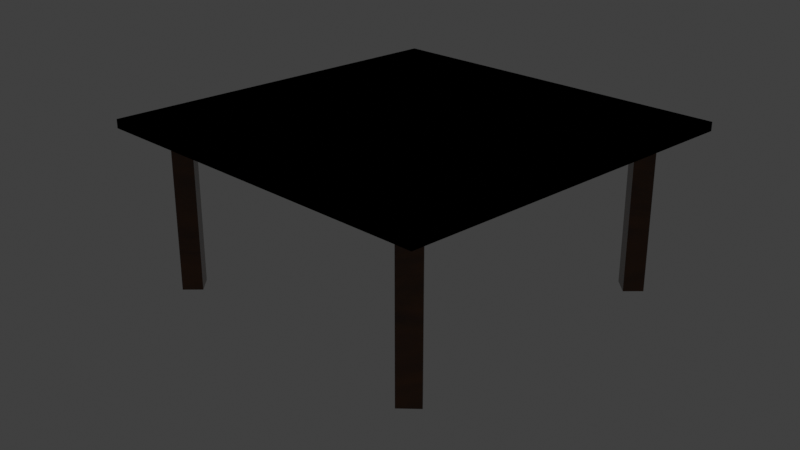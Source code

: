 # Source: square_table.blend  (saved by Blender 2.82.7; exported with 4.5.12 LTS)
import bpy
from mathutils import Matrix  # noqa: F401  (used for matrix-valued properties, if any)

bpy.ops.wm.read_factory_settings(use_empty=True)
scene = bpy.context.scene
scene.name = 'Scene'

# ---- collections
col_collection = bpy.data.collections.new('Collection'); scene.collection.children.link(col_collection)

# ---- materials (node trees are filled in below, after node groups)
mat_material = bpy.data.materials.new('Material')
mat_material.alpha_threshold = 0.0
mat_material.use_transparent_shadow = False
mat_material.line_color = (0.0, 0.0, 0.0, 1.0)

# ---- node groups
ng_wood = bpy.data.node_groups.new('Wood', 'ShaderNodeTree')
_s = ng_wood.interface.new_socket(name='BSDF', in_out='OUTPUT', socket_type='NodeSocketShader')
_N = ng_wood.nodes; _L = ng_wood.links
n0 = _N.new('ShaderNodeBsdfPrincipled'); n0.name = 'Principled BSDF'; n0.location = (276, 35)
n0.distribution = 'GGX'
n0.subsurface_method = 'BURLEY'
n0.inputs[2].default_value = 0.1727
n0.inputs[3].default_value = 1.45
n0.inputs[13].default_value = 0.5091
n0.inputs[19].default_value = 0.25
n0.inputs[27].default_value = (0.0, 0.0, 0.0, 1.0)
n0.inputs[28].default_value = 1.0
n1 = _N.new('ShaderNodeValToRGB'); n1.name = 'ColorRamp'; n1.location = (-60, -24)
while len(n1.color_ramp.elements) > 1: n1.color_ramp.elements.remove(n1.color_ramp.elements[-1])
n1.color_ramp.elements[0].position = 0.0; n1.color_ramp.elements[0].color = (0.001149, 0.000621, 0.0, 1.0)
_e = n1.color_ramp.elements.new(1.0); _e.color = (0.151, 0.04333, 0.0, 1.0)
n2 = _N.new('ShaderNodeTexNoise'); n2.name = 'Noise Texture'; n2.location = (-276, -35)
n2.inputs[2].default_value = 1.8
n2.inputs[3].default_value = 16.0
n2.inputs[8].default_value = 4.5
n3 = _N.new('NodeGroupInput'); n3.name = 'Group Input'; n3.location = (-476, 0)
n4 = _N.new('NodeGroupOutput'); n4.name = 'Group Output'; n4.location = (476, 0)
_L.new(n0.outputs[0], n4.inputs[0])
_L.new(n2.outputs[0], n1.inputs[0])
_L.new(n1.outputs[0], n0.inputs[0])
n4.is_active_output = True

# ---- material node trees
mat_material.use_nodes = True; mat_material.node_tree.nodes.clear()
_N = mat_material.node_tree.nodes; _L = mat_material.node_tree.links
n0 = _N.new('ShaderNodeOutputMaterial'); n0.name = 'Material Output'; n0.location = (300, 300)
n1 = _N.new('ShaderNodeGroup'); n1.name = 'Group'; n1.location = (40, 274)
n1.node_tree = ng_wood
_L.new(n1.outputs[0], n0.inputs[0])
n0.is_active_output = True

# ---- world
world_world = bpy.data.worlds.new('World'); scene.world = world_world
world_world.use_nodes = True; world_world.node_tree.nodes.clear()
_N = world_world.node_tree.nodes; _L = world_world.node_tree.links
n0 = _N.new('ShaderNodeOutputWorld'); n0.name = 'World Output'; n0.location = (300, 300)
n1 = _N.new('ShaderNodeBackground'); n1.name = 'Background'; n1.location = (10, 300)
n1.inputs[0].default_value = (0.05088, 0.05088, 0.05088, 1.0)
_L.new(n1.outputs[0], n0.inputs[0])
n0.is_active_output = True
world_world.color = (0.05088, 0.05088, 0.05088)
world_world.use_sun_shadow = False
world_world.sun_shadow_jitter_overblur = 0.0

# ---- cameras
cam_camera = bpy.data.cameras.new('Camera')
cam_camera.clip_end = 100.0
cam_camera.ortho_scale = 7.314

# ---- lights
light_light = bpy.data.lights.new('Light', 'AREA')
light_light.color = (1.0, 0.5029, 0.001518)
light_light.specular_factor = 0.0
light_light.transmission_factor = 0.0
light_light.energy = 1178.0
light_light.shadow_soft_size = 0.1
light_light.shadow_maximum_resolution = 0.006
light_light.use_absolute_resolution = True
light_light.shape = 'RECTANGLE'
light_light.size = 0.1
light_light.size_y = 0.1

# ---- meshes
me_cube = bpy.data.meshes.new('Cube')
me_cube.from_pydata([(1.0, 1.0, 1.0), (1.0, 1.0, -1.0), (1.0, -1.0, 1.0), (1.0, -1.0, -1.0), (-1.0, 1.0, 1.0), (-1.0, 1.0, -1.0), (-1.0, -1.0, 1.0), (-1.0, -1.0, -1.0), (0.0, 1.0, -1.0), (0.0, -1.0, 1.0), (0.0, -1.0, -1.0), (0.0, 1.0, 1.0), (-1.0, 0.0, -1.0), (1.0, 0.0, 1.0), (-1.0, 0.0, 1.0), (1.0, 0.0, -1.0), (0.0, 0.0, -1.0), (0.0, 0.0, 1.0), (1.0, -0.8217, -1.0), (0.8002, -1.0, -1.0), (0.7785, -0.7075, -1.0), (0.6959, -0.7863, -1.0), (0.7672, -0.861, -1.0), (0.8498, -0.7821, -1.0), (0.7785, -0.7075, -36.57), (0.6959, -0.7863, -36.57), (0.7672, -0.861, -36.57), (0.8498, -0.7821, -36.57)], [], [(17, 14, 6, 9), (10, 9, 6, 7), (12, 14, 4, 5), (16, 15, 18, 23, 20), (15, 13, 2, 3, 18), (8, 11, 0, 1), (5, 4, 11, 8), (12, 16, 10, 7), (3, 2, 9, 10, 19), (13, 17, 9, 2), (0, 11, 17, 13), (5, 8, 16, 12), (1, 0, 13, 15), (8, 1, 15, 16), (7, 6, 14, 12), (11, 4, 14, 17), (16, 20, 21), (21, 20, 24, 25), (10, 16, 21, 22, 19), (23, 18, 3, 19, 22), (24, 27, 26, 25), (23, 22, 26, 27), (22, 21, 25, 26), (20, 23, 27, 24)])
_uv = me_cube.uv_layers.new(name='UVMap')
_uv.uv.foreach_set('vector', [0.75, 0.625, 0.875, 0.625, 0.875, 0.75, 0.75, 0.75, 0.375, 0.875, 0.625, 0.875, 0.625, 1.0, 0.375, 1.0, 0.375, 0.125, 0.625, 0.125, 0.625, 0.25, 0.375, 0.25, 0.25, 0.625, 0.375, 0.625, 0.375, 0.6875, 0.3438, 0.6719, 0.3125, 0.6562, 0.375, 0.625, 0.625, 0.625, 0.625, 0.75, 0.375, 0.75, 0.375, 0.6875, 0.375, 0.375, 0.625, 0.375, 0.625, 0.5, 0.375, 0.5, 0.375, 0.25, 0.625, 0.25, 0.625, 0.375, 0.375, 0.375, 0.125, 0.625, 0.25, 0.625, 0.25, 0.75, 0.125, 0.75, 0.375, 0.75, 0.625, 0.75, 0.625, 0.875, 0.375, 0.875, 0.375, 0.8125, 0.625, 0.625, 0.75, 0.625, 0.75, 0.75, 0.625, 0.75, 0.625, 0.5, 0.75, 0.5, 0.75, 0.625, 0.625, 0.625, 0.125, 0.5, 0.25, 0.5, 0.25, 0.625, 0.125, 0.625, 0.375, 0.5, 0.625, 0.5, 0.625, 0.625, 0.375, 0.625, 0.25, 0.5, 0.375, 0.5, 0.375, 0.625, 0.25, 0.625, 0.375, 0.0, 0.625, 0.0, 0.625, 0.125, 0.375, 0.125, 0.75, 0.5, 0.875, 0.5, 0.875, 0.625, 0.75, 0.625, 0.25, 0.625, 0.3125, 0.6562, 0.2812, 0.6875, 0.2812, 0.6875, 0.3125, 0.6562, 0.3125, 0.6562, 0.2812, 0.6875, 0.25, 0.75, 0.25, 0.625, 0.2812, 0.6875, 0.2969, 0.7188, 0.3125, 0.75, 0.3438, 0.6719, 0.375, 0.6875, 0.375, 0.75, 0.3125, 0.75, 0.2969, 0.7188, 0.3125, 0.6562, 0.3438, 0.6719, 0.2969, 0.7188, 0.2812, 0.6875, 0.3438, 0.6719, 0.2969, 0.7188, 0.2969, 0.7188, 0.3438, 0.6719, 0.2969, 0.7188, 0.2812, 0.6875, 0.2812, 0.6875, 0.2969, 0.7188, 0.3125, 0.6562, 0.3438, 0.6719, 0.3438, 0.6719, 0.3125, 0.6562])
me_cube.materials.append(mat_material)
me_cube.use_remesh_preserve_volume = False
me_cube.use_remesh_preserve_attributes = False
me_cube.use_mirror_vertex_groups = False
me_cube.update()

# ---- objects
ob_cube = bpy.data.objects.new('Cube', me_cube)
ob_light = bpy.data.objects.new('Light', light_light)
ob_camera = bpy.data.objects.new('Camera', cam_camera)

# ---- transforms, parenting, visibility, modifiers, constraints
ob_cube.location = (0.0, 0.0, 5.01)
ob_cube.scale = (5.874, 5.874, 0.1361)
ob_cube.lock_rotations_4d = False
ob_cube.empty_display_type = 'ARROWS'
ob_cube.lineart.crease_threshold = 0.0
_m = ob_cube.modifiers.new('Mirror', 'MIRROR')
_m.use_axis = (True, True, False)
ob_light.location = (-0.04264, -0.02007, 9.266)
ob_light.rotation_euler = (-0.003402, -0.003048, 1.778)
ob_light.lock_rotations_4d = False
ob_light.empty_display_type = 'ARROWS'
ob_light.color = (0.0, 0.0, 0.0, 0.0)
ob_light.lineart.crease_threshold = 0.0
ob_camera.location = (21.06, -20.93, 14.49)
ob_camera.rotation_euler = (1.172, 4.103e-07, 0.801)
ob_camera.lock_rotations_4d = False
ob_camera.empty_display_type = 'ARROWS'
ob_camera.color = (0.0, 0.0, 0.0, 0.0)
ob_camera.display_type = 'WIRE'
ob_camera.lineart.crease_threshold = 0.0

# ---- collection membership
col_collection.objects.link(ob_cube)
col_collection.objects.link(ob_light)
col_collection.objects.link(ob_camera)

# ---- scene / render settings (as saved in the file)
scene.camera = ob_camera
scene.frame_start = 1; scene.frame_end = 50; scene.frame_set(0)
scene.render.engine = 'BLENDER_EEVEE_NEXT'
scene.render.image_settings.file_format = 'JPEG'
scene.render.image_settings.color_mode = 'RGB'
scene.render.image_settings.quality = 100
scene.render.fps = 50
scene.render.film_transparent = True
scene.cycles.use_denoising = False
scene.cycles.samples = 128
scene.cycles.sampling_pattern = 'TABULATED_SOBOL'
scene.cycles.use_adaptive_sampling = False
scene.cycles.use_light_tree = False
scene.view_settings.view_transform = 'Standard'
bpy.context.view_layer.update()
